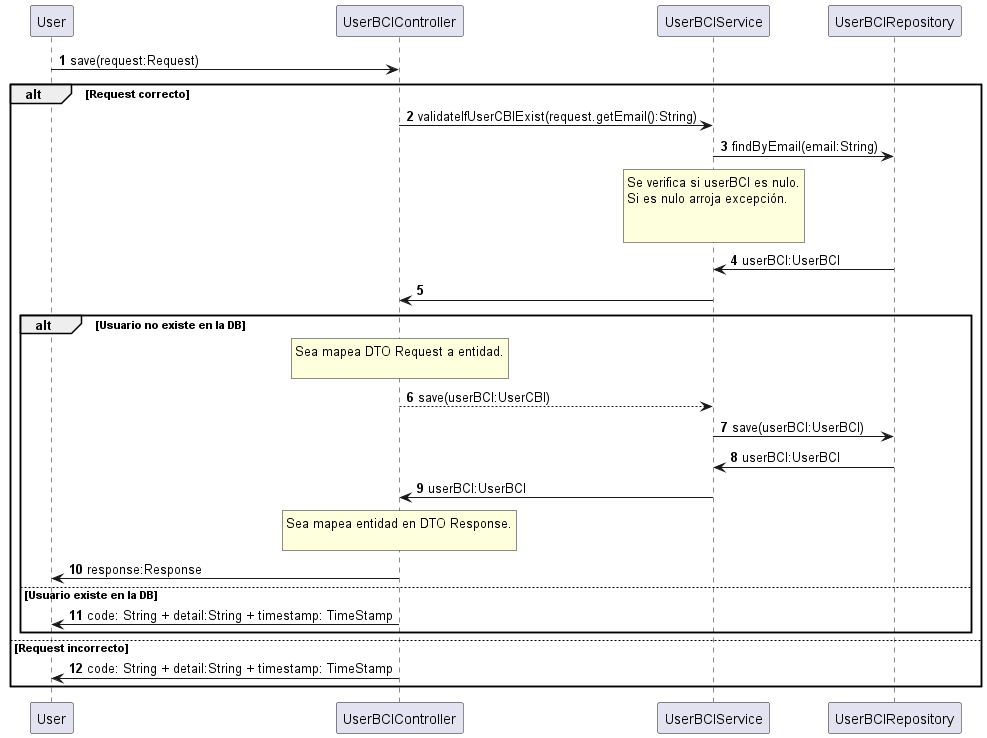

The diagram above was rendered by PlantUML. Its source (embedded in the PNG):
@startuml
'https://plantuml.com/sequence-diagram

autonumber
User-> UserBCIController: save(request:Request)

alt Request correcto
UserBCIController -> UserBCIService: validateIfUserCBIExist(request.getEmail():String)

    UserBCIService-> UserBCIRepository: findByEmail(email:String)
    rnote over UserBCIService
     Se verifica si userBCI es nulo.
     Si es nulo arroja excepción.


    endrnote

    UserBCIRepository -> UserBCIService: userBCI:UserBCI



UserBCIService -> UserBCIController:
    alt Usuario no existe en la DB


rnote over UserBCIController
Sea mapea DTO Request a entidad.

endrnote

UserBCIController --> UserBCIService: save(userBCI:UserCBI)

    UserBCIService-> UserBCIRepository: save(userBCI:UserBCI)

    UserBCIRepository -> UserBCIService: userBCI:UserBCI

UserBCIService -> UserBCIController:userBCI:UserBCI


rnote over UserBCIController
Sea mapea entidad en DTO Response.

endrnote

UserBCIController -> User: response:Response
else Usuario existe en la DB

UserBCIController -> User:code: String + detail:String + timestamp: TimeStamp

end

else Request incorrecto
UserBCIController -> User:code: String + detail:String + timestamp: TimeStamp

end
@enduml